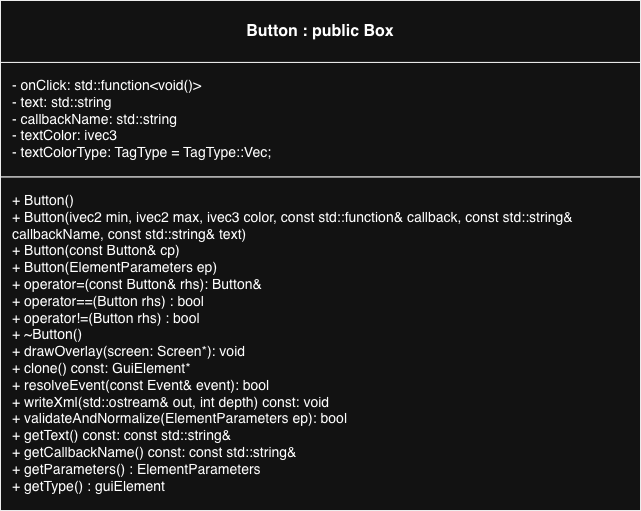

The diagram above was exported from draw.io. Its source (the exported page's mxGraphModel, read from the mxfile embedded in the PNG):
<mxGraphModel dx="964" dy="639" grid="1" gridSize="10" guides="1" tooltips="1" connect="1" arrows="1" fold="1" page="1" pageScale="1" pageWidth="850" pageHeight="1100" math="0" shadow="0">
  <root>
    <mxCell id="0" />
    <mxCell id="1" parent="0" />
    <mxCell id="aIOzql7jXLWZG4q3cZVV-1" parent="1" style="shape=rectangle;whiteSpace=wrap;html=1;rounded=0;strokeColor=#000000;fillColor=#ffffff;" value="" vertex="1">
      <mxGeometry height="510" width="640" x="300" y="230" as="geometry" />
    </mxCell>
    <mxCell id="aIOzql7jXLWZG4q3cZVV-2" parent="aIOzql7jXLWZG4q3cZVV-1" style="shape=rectangle;whiteSpace=wrap;html=1;rounded=0;strokeColor=#000000;fillColor=#ffffff;align=center;verticalAlign=middle;fontStyle=1;fontSize=16;" value="&lt;b&gt;Button : public Box&lt;/b&gt;" vertex="1">
      <mxGeometry height="61.940649867374" width="640" as="geometry" />
    </mxCell>
    <mxCell id="aIOzql7jXLWZG4q3cZVV-3" parent="aIOzql7jXLWZG4q3cZVV-1" style="shape=rectangle;whiteSpace=wrap;html=1;rounded=0;strokeColor=#000000;fillColor=#ffffff;align=left;verticalAlign=top;spacingLeft=10;spacingTop=8;fontSize=14;" value="- onClick: std::function&amp;lt;void()&amp;gt;&lt;br&gt;- text: std::string&lt;div&gt;- callbackName:&amp;nbsp;&lt;span style=&quot;background-color: transparent; color: light-dark(rgb(0, 0, 0), rgb(255, 255, 255));&quot;&gt;std::string&lt;/span&gt;&lt;/div&gt;&lt;div&gt;&lt;span style=&quot;background-color: transparent; color: light-dark(rgb(0, 0, 0), rgb(255, 255, 255));&quot;&gt;- textColor: ivec3&lt;/span&gt;&lt;/div&gt;&lt;div&gt;&lt;span style=&quot;background-color: transparent; color: light-dark(rgb(0, 0, 0), rgb(255, 255, 255));&quot;&gt;- textColorType: TagType = TagType::Vec;&lt;/span&gt;&lt;/div&gt;" vertex="1">
      <mxGeometry height="114.59307692307692" width="640" y="61.94538461538461" as="geometry" />
    </mxCell>
    <mxCell id="aIOzql7jXLWZG4q3cZVV-4" parent="aIOzql7jXLWZG4q3cZVV-1" style="shape=rectangle;whiteSpace=wrap;html=1;rounded=0;strokeColor=#000000;fillColor=#ffffff;align=left;verticalAlign=top;spacingLeft=10;spacingTop=8;fontSize=14;" value="+ Button()&lt;br&gt;+ Button(ivec2 min, ivec2 max, ivec3 color, const std::function&amp;amp; callback, const std::string&amp;amp; callbackName, const std::string&amp;amp; text)&lt;br&gt;+ Button(const Button&amp;amp; cp)&lt;div&gt;+&amp;nbsp;Button(ElementParameters ep)&lt;br&gt;+ operator=(const Button&amp;amp; rhs): Button&amp;amp;&lt;/div&gt;&lt;div&gt;+&amp;nbsp;&lt;span style=&quot;background-color: transparent;&quot;&gt;operator==(Button rhs) : bool&lt;/span&gt;&lt;/div&gt;&lt;div&gt;&lt;span style=&quot;background-color: transparent; color: light-dark(rgb(0, 0, 0), rgb(255, 255, 255));&quot;&gt;+ operator!=(Button rhs) : bool&lt;/span&gt;&lt;span style=&quot;background-color: transparent;&quot;&gt;&lt;br&gt;&lt;/span&gt;+ ~Button()&lt;/div&gt;&lt;div&gt;+ drawOverlay(screen: Screen*): void&lt;/div&gt;&lt;div&gt;+ clone() const: GuiElement*&lt;br&gt;+ resolveEvent(const Event&amp;amp; event): bool&lt;br&gt;+ writeXml(std::ostream&amp;amp; out, int depth) const: void&lt;/div&gt;&lt;div&gt;+ validateAndNormalize(ElementParameters ep): bool&lt;/div&gt;&lt;div&gt;+&amp;nbsp;getText() const:&amp;nbsp;const std::string&amp;amp;&lt;/div&gt;&lt;div&gt;+&amp;nbsp;getCallbackName() const:&amp;nbsp;const std::string&amp;amp;&lt;/div&gt;&lt;div&gt;+ getParameters() : ElementParameters&lt;/div&gt;&lt;div&gt;+ getType() : guiElement&lt;/div&gt;" vertex="1">
      <mxGeometry height="333.46153846153845" width="640" y="176.53846153846152" as="geometry" />
    </mxCell>
  </root>
</mxGraphModel>